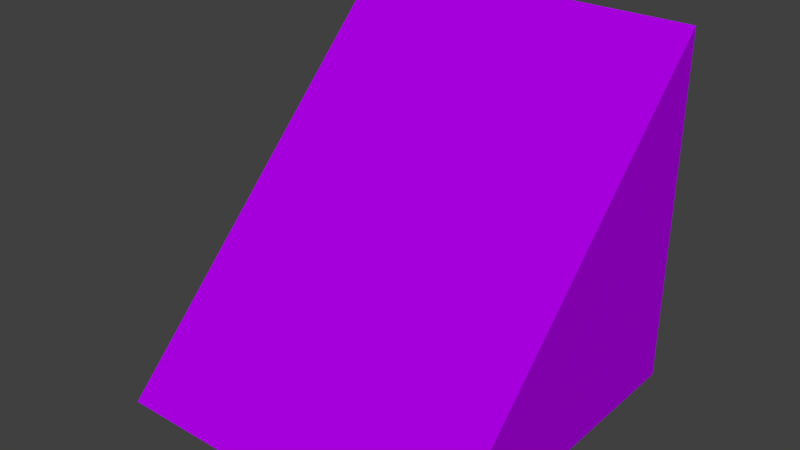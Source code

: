 # Source: shortramp.blend  (saved by Blender 2.79.0; exported with 4.5.12 LTS)
import bpy
from mathutils import Matrix  # noqa: F401  (used for matrix-valued properties, if any)

bpy.ops.wm.read_factory_settings(use_empty=True)
scene = bpy.context.scene
scene.name = 'Scene'

# ---- collections
col_collection_1 = bpy.data.collections.new('Collection 1'); scene.collection.children.link(col_collection_1)

# ---- materials (node trees are filled in below, after node groups)
mat_material = bpy.data.materials.new('Material')
mat_material.alpha_threshold = 0.0
mat_material.use_transparent_shadow = False
mat_material.diffuse_color = (0.4223, 0.0, 0.8, 1.0)
mat_material.roughness = 0.5
mat_material.line_color = (0.0, 0.0, 0.0, 1.0)

# ---- material node trees

# ---- world
world_world = bpy.data.worlds.new('World'); scene.world = world_world
world_world.color = (0.05088, 0.05088, 0.05088)
world_world.use_sun_shadow = False
world_world.sun_shadow_jitter_overblur = 0.0
world_world.cycles.sampling_method = 'MANUAL'

# ---- meshes
me_cube = bpy.data.meshes.new('Cube')
me_cube.from_pydata([(1.0, 1.0, -1.0), (1.0, -1.0, -1.0), (-1.0, -1.0, -1.0), (-1.0, 1.0, -1.0), (1.0, 1.0, 1.0), (-1.0, 1.0, 1.0)], [], [(0, 1, 2, 3), (2, 1, 4, 5), (3, 2, 5), (1, 0, 4), (4, 0, 3, 5)])
_uv = me_cube.uv_layers.new(name='UVMap')
_uv.uv.foreach_set('vector', [0.3692, 0.3692, 0.00017, 0.3692, 0.0001699, 0.0001699, 0.3692, 0.0001699, 0.0001699, 0.3695, 0.3692, 0.3695, 0.3692, 0.8914, 0.0001701, 0.8914, 0.9998, 0.7386, 0.6308, 0.7386, 0.9998, 0.3695, 0.3695, 0.3695, 0.6305, 0.6305, 0.3695, 0.8914, 0.7382, 0.3692, 0.3692, 0.3692, 0.3692, 0.0001699, 0.7382, 0.0001699])
me_cube.materials.append(mat_material)
me_cube.use_remesh_preserve_volume = False
me_cube.use_remesh_preserve_attributes = False
me_cube.use_mirror_vertex_groups = False
me_cube.update()

# ---- objects
ob_cube = bpy.data.objects.new('Cube', me_cube)

# ---- transforms, parenting, visibility, modifiers, constraints
ob_cube.location = (0.0, 0.0, 1.53)
ob_cube.lock_rotations_4d = False
ob_cube.empty_display_type = 'ARROWS'
ob_cube.lineart.crease_threshold = 0.0

# ---- collection membership
col_collection_1.objects.link(ob_cube)

# ---- scene / render settings (as saved in the file)
scene.frame_start = 1; scene.frame_end = 250; scene.frame_set(1)
scene.render.engine = 'BLENDER_EEVEE_NEXT'
scene.render.resolution_percentage = 50
scene.render.dither_intensity = 0.0
scene.cycles.use_denoising = False
scene.cycles.samples = 128
scene.cycles.sampling_pattern = 'TABULATED_SOBOL'
scene.cycles.use_adaptive_sampling = False
scene.cycles.use_light_tree = False
scene.cycles.blur_glossy = 0.0
scene.cycles.sample_clamp_indirect = 0.0
scene.view_settings.view_transform = 'Standard'
bpy.context.view_layer.update()

# ---- added for rendering (the .blend has no active camera and no usable light): camera, sun
cam_auto = bpy.data.cameras.new('AutoCamera')
cam_auto.lens = 50.0
cam_auto.sensor_width = 36.0
cam_auto.clip_end = 1000.0
ob_auto_camera = bpy.data.objects.new('AutoCamera', cam_auto)
scene.collection.objects.link(ob_auto_camera)
ob_auto_camera.location = (3.20507, -3.84609, 4.09416)
ob_auto_camera.rotation_euler = (1.09748, -7.21219e-08, 0.694738)
scene.camera = ob_auto_camera
light_auto_sun = bpy.data.lights.new('AutoSun', 'SUN')
light_auto_sun.energy = 3.0
light_auto_sun.angle = 0.0523599
ob_auto_sun = bpy.data.objects.new('AutoSun', light_auto_sun)
scene.collection.objects.link(ob_auto_sun)
ob_auto_sun.rotation_euler = (0.872665, 0.174533, 0.523599)
bpy.context.view_layer.update()
